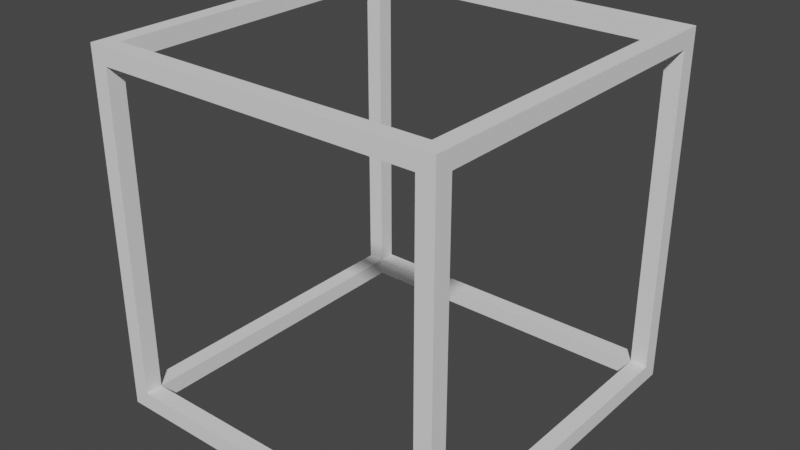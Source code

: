 # Source: box_outline.blend  (saved by Blender 2.92.15; exported with 4.5.12 LTS)
import bpy
from mathutils import Matrix  # noqa: F401  (used for matrix-valued properties, if any)

bpy.ops.wm.read_factory_settings(use_empty=True)
scene = bpy.context.scene
scene.name = 'Scene'

# ---- collections
col_collection = bpy.data.collections.new('Collection'); scene.collection.children.link(col_collection)

# ---- world
world_world = bpy.data.worlds.new('World'); scene.world = world_world
world_world.use_nodes = True; world_world.node_tree.nodes.clear()
_N = world_world.node_tree.nodes; _L = world_world.node_tree.links
n0 = _N.new('ShaderNodeOutputWorld'); n0.name = 'World Output'; n0.location = (300, 300)
n1 = _N.new('ShaderNodeBackground'); n1.name = 'Background'; n1.location = (10, 300)
n1.inputs[0].default_value = (0.05088, 0.05088, 0.05088, 1.0)
_L.new(n1.outputs[0], n0.inputs[0])
n0.is_active_output = True
world_world.color = (0.05088, 0.05088, 0.05088)
world_world.use_sun_shadow = False
world_world.sun_shadow_jitter_overblur = 0.0

# ---- meshes
me_cube_014 = bpy.data.meshes.new('Cube.014')
me_cube_014.from_pydata([(-1.025, 1.025, -0.975), (-0.975, 1.025, -0.975), (-0.975, 1.025, -1.025), (-1.025, -1.025, 1.025), (-1.025, 1.025, 1.025), (-1.025, 0.975, 1.025), (-0.975, 0.975, 1.025), (-0.975, 0.975, -1.025), (-1.025, -0.975, 1.025), (-0.975, -1.025, -1.025), (-0.975, -0.975, -1.025), (0.975, 1.025, 0.975), (1.025, 1.025, 0.975), (1.025, 1.025, 1.025), (-0.975, -1.025, 0.975), (-1.025, -1.025, 0.975), (-1.025, -0.975, 0.975), (1.025, -1.025, 1.025), (0.975, 1.025, -0.975), (1.025, 1.025, -0.975), (-1.025, -1.025, -1.025), (-1.025, 1.025, -1.025), (-0.975, -1.025, -0.975), (-1.025, 0.975, -1.025), (1.025, 0.975, -0.975), (1.025, -1.025, -1.025), (0.975, 1.025, 1.025), (1.025, -1.025, 0.975), (0.975, 0.975, 1.025), (1.025, 0.975, 1.025), (1.025, 0.975, -1.025), (1.025, 1.025, -1.025), (0.975, -1.025, 1.025), (0.975, -0.975, 1.025), (0.975, -1.025, -1.025), (1.025, -0.975, -1.025), (1.025, -0.975, 1.025), (0.975, -0.975, 0.975), (1.025, -0.975, 0.975), (0.975, -1.025, 0.975), (0.975, 0.975, 0.975), (1.025, 0.975, 0.975), (-0.975, -1.025, 1.025), (-0.975, -0.975, 1.025), (-0.975, -0.975, 0.975), (-0.975, 1.025, 1.025), (-0.975, 0.975, 0.975), (-1.025, 1.025, 0.975), (-0.975, 1.025, 0.975), (-1.025, 0.975, 0.975), (-1.025, -0.975, -1.025), (-1.025, -0.975, -0.975), (-0.975, -0.975, -0.975), (-1.025, -1.025, -0.975), (-1.025, 0.975, -0.975), (-0.975, 0.975, -0.975), (0.975, 1.025, -1.025), (0.975, 0.975, -1.025), (0.975, 0.975, -0.975), (0.975, -0.975, -1.025), (1.025, -0.975, -0.975), (0.975, -0.975, -0.975), (0.975, -1.025, -0.975), (1.025, -1.025, -0.975)], [], [(54, 55, 1, 0), (0, 1, 2, 21), (50, 10, 9, 20), (20, 9, 22, 53), (51, 50, 20, 53), (10, 52, 22, 9), (5, 6, 45, 4), (4, 45, 48, 47), (16, 44, 14, 15), (15, 14, 42, 3), (44, 43, 42, 14), (21, 2, 7, 23), (49, 46, 6, 5), (0, 21, 23, 54), (48, 45, 6, 46), (51, 52, 10, 50), (40, 28, 26, 11), (11, 26, 13, 12), (38, 36, 17, 27), (27, 17, 32, 39), (37, 38, 27, 39), (36, 33, 32, 17), (12, 13, 29, 41), (11, 12, 41, 40), (15, 3, 8, 16), (37, 33, 36, 38), (43, 8, 3, 42), (57, 58, 18, 56), (56, 18, 19, 31), (35, 60, 63, 25), (59, 35, 25, 34), (60, 61, 62, 63), (31, 19, 24, 30), (56, 31, 30, 57), (59, 61, 60, 35), (52, 51, 53, 22), (28, 29, 13, 26), (40, 41, 29, 28), (61, 59, 34, 62), (44, 37, 39, 14), (44, 43, 33, 37), (29, 28, 33, 36), (40, 41, 38, 37), (41, 29, 36, 38), (60, 38, 27, 63), (33, 37, 39, 32), (62, 63, 27, 39), (37, 33, 28, 40), (19, 12, 41, 24), (58, 24, 41, 40), (48, 11, 40, 46), (48, 45, 26, 11), (16, 8, 43, 44), (33, 43, 42, 32), (39, 32, 42, 14), (46, 6, 43, 44), (5, 49, 16, 8), (49, 46, 44, 16), (52, 44, 14, 22), (53, 22, 14, 15), (47, 48, 46, 49), (8, 43, 6, 5), (26, 45, 6, 28), (40, 28, 6, 46), (1, 48, 46, 55), (4, 47, 49, 5), (54, 55, 46, 49), (61, 52, 22, 62), (34, 62, 22, 9), (7, 55, 52, 10), (54, 23, 50, 51), (23, 7, 10, 50), (16, 51, 53, 15), (16, 44, 52, 51), (2, 1, 55, 7), (51, 52, 55, 54), (18, 1, 55, 58), (57, 58, 55, 7), (23, 7, 55, 54), (47, 0, 54, 49), (47, 48, 1, 0), (30, 24, 58, 57), (19, 18, 58, 24), (2, 56, 57, 7), (2, 1, 18, 56), (59, 61, 58, 57), (11, 18, 58, 40), (11, 12, 19, 18), (24, 58, 61, 60), (57, 30, 35, 59), (30, 24, 60, 35), (10, 59, 34, 9), (10, 52, 61, 59), (34, 25, 63, 62), (37, 61, 62, 39), (37, 38, 60, 61)])
_uv = me_cube_014.uv_layers.new(name='UVMap')
_uv.uv.foreach_set('vector', [0.375, 0.2439, 0.625, 0.2439, 0.625, 0.25, 0.375, 0.25, 0.375, 0.25, 0.625, 0.25, 0.625, 0.5, 0.375, 0.5, 0.375, 0.7439, 0.625, 0.7439, 0.625, 0.75, 0.375, 0.75, 0.375, 0.75, 0.625, 0.75, 0.625, 1.0, 0.375, 1.0, 0.125, 0.7439, 0.375, 0.7439, 0.375, 0.75, 0.125, 0.75, 0.625, 0.7439, 0.875, 0.7439, 0.875, 0.75, 0.625, 0.75, 0.375, 0.2439, 0.625, 0.2439, 0.625, 0.25, 0.375, 0.25, 0.375, 0.25, 0.625, 0.25, 0.625, 0.5, 0.375, 0.5, 0.375, 0.7439, 0.625, 0.7439, 0.625, 0.75, 0.375, 0.75, 0.375, 0.75, 0.625, 0.75, 0.625, 1.0, 0.375, 1.0, 0.625, 0.7439, 0.875, 0.7439, 0.875, 0.75, 0.625, 0.75, 0.375, 0.5, 0.625, 0.5, 0.625, 0.75, 0.375, 0.75, 0.375, 0.9939, 0.625, 0.9939, 0.625, 1.0, 0.375, 1.0, 0.3689, 0.5, 0.375, 0.5, 0.375, 0.75, 0.3689, 0.75, 0.8689, 0.5, 0.875, 0.5, 0.875, 0.75, 0.8689, 0.75, 0.375, 0.4939, 0.625, 0.4939, 0.625, 0.5, 0.375, 0.5, 0.375, 0.2439, 0.625, 0.2439, 0.625, 0.25, 0.375, 0.25, 0.375, 0.25, 0.625, 0.25, 0.625, 0.5, 0.375, 0.5, 0.375, 0.7439, 0.625, 0.7439, 0.625, 0.75, 0.375, 0.75, 0.375, 0.75, 0.625, 0.75, 0.625, 1.0, 0.375, 1.0, 0.125, 0.7439, 0.375, 0.7439, 0.375, 0.75, 0.125, 0.75, 0.625, 0.7439, 0.875, 0.7439, 0.875, 0.75, 0.625, 0.75, 0.375, 0.5, 0.625, 0.5, 0.625, 0.75, 0.375, 0.75, 0.3689, 0.5, 0.375, 0.5, 0.375, 0.75, 0.3689, 0.75, 0.375, 0.0, 0.625, 0.0, 0.625, 0.25, 0.375, 0.25, 0.375, 0.4372, 0.625, 0.4372, 0.625, 0.5, 0.375, 0.5, 0.8703, 0.5, 0.875, 0.5, 0.875, 0.75, 0.8703, 0.75, 0.375, 0.2439, 0.625, 0.2439, 0.625, 0.25, 0.375, 0.25, 0.375, 0.25, 0.625, 0.25, 0.625, 0.5, 0.375, 0.5, 0.375, 0.7439, 0.625, 0.7439, 0.625, 0.75, 0.375, 0.75, 0.125, 0.7439, 0.375, 0.7439, 0.375, 0.75, 0.125, 0.75, 0.625, 0.7439, 0.875, 0.7439, 0.875, 0.75, 0.625, 0.75, 0.375, 0.5, 0.625, 0.5, 0.625, 0.75, 0.375, 0.75, 0.3689, 0.5, 0.375, 0.5, 0.375, 0.75, 0.3689, 0.75, 0.375, 0.4939, 0.625, 0.4939, 0.625, 0.5, 0.375, 0.5, 0.8689, 0.5, 0.875, 0.5, 0.875, 0.75, 0.8689, 0.75, 0.375, 0.0, 0.625, 0.0, 0.625, 0.25, 0.375, 0.25, 0.375, 0.9939, 0.625, 0.9939, 0.625, 1.0, 0.375, 1.0, 0.3689, 0.5, 0.375, 0.5, 0.375, 0.75, 0.3689, 0.75, 0.1297, 0.5, 0.3122, 0.5, 0.3122, 0.75, 0.1297, 0.75, 0.375, 0.2547, 0.625, 0.2547, 0.625, 0.4372, 0.375, 0.4372, 0.625, 0.5061, 0.875, 0.5061, 0.875, 0.7439, 0.625, 0.7439, 0.125, 0.5061, 0.375, 0.5061, 0.375, 0.7439, 0.125, 0.7439, 0.375, 0.5061, 0.625, 0.5061, 0.625, 0.7439, 0.375, 0.7439, 0.6311, 0.5, 0.8689, 0.5, 0.8689, 0.75, 0.6311, 0.75, 0.125, 0.5, 0.1311, 0.5, 0.1311, 0.75, 0.125, 0.75, 0.375, 0.7561, 0.625, 0.7561, 0.625, 0.9939, 0.375, 0.9939, 0.375, 0.006098, 0.625, 0.006098, 0.625, 0.2439, 0.375, 0.2439, 0.6311, 0.5, 0.8689, 0.5, 0.8689, 0.75, 0.6311, 0.75, 0.375, 0.7561, 0.625, 0.7561, 0.625, 0.9939, 0.375, 0.9939, 0.1311, 0.5, 0.3689, 0.5, 0.3689, 0.75, 0.1311, 0.75, 0.375, 0.2561, 0.625, 0.2561, 0.625, 0.4939, 0.375, 0.4939, 0.375, 0.25, 0.625, 0.25, 0.625, 0.2547, 0.375, 0.2547, 0.6878, 0.5, 0.8703, 0.5, 0.8703, 0.75, 0.6878, 0.75, 0.375, 0.8128, 0.625, 0.8128, 0.625, 0.9953, 0.375, 0.9953, 0.625, 0.5061, 0.875, 0.5061, 0.875, 0.7439, 0.625, 0.7439, 0.125, 0.5061, 0.375, 0.5061, 0.375, 0.7439, 0.125, 0.7439, 0.375, 0.5061, 0.625, 0.5061, 0.625, 0.7439, 0.375, 0.7439, 0.6311, 0.5, 0.8689, 0.5, 0.8689, 0.75, 0.6311, 0.75, 0.375, 0.7561, 0.625, 0.7561, 0.625, 0.9939, 0.375, 0.9939, 0.375, 0.5, 0.625, 0.5, 0.625, 0.5061, 0.375, 0.5061, 0.375, 0.006098, 0.625, 0.006098, 0.625, 0.2439, 0.375, 0.2439, 0.6311, 0.5, 0.8689, 0.5, 0.8689, 0.75, 0.6311, 0.75, 0.375, 0.7561, 0.625, 0.7561, 0.625, 0.9939, 0.375, 0.9939, 0.6311, 0.5, 0.8689, 0.5, 0.8689, 0.75, 0.6311, 0.75, 0.125, 0.5, 0.1311, 0.5, 0.1311, 0.75, 0.125, 0.75, 0.375, 0.7561, 0.625, 0.7561, 0.625, 0.9939, 0.375, 0.9939, 0.6311, 0.5, 0.8689, 0.5, 0.8689, 0.75, 0.6311, 0.75, 0.375, 0.7561, 0.625, 0.7561, 0.625, 0.9939, 0.375, 0.9939, 0.625, 0.5061, 0.875, 0.5061, 0.875, 0.7439, 0.625, 0.7439, 0.125, 0.5061, 0.375, 0.5061, 0.375, 0.7439, 0.125, 0.7439, 0.375, 0.5061, 0.625, 0.5061, 0.625, 0.7439, 0.375, 0.7439, 0.1311, 0.5, 0.3689, 0.5, 0.3689, 0.75, 0.1311, 0.75, 0.375, 0.2561, 0.625, 0.2561, 0.625, 0.4939, 0.375, 0.4939, 0.625, 0.5, 0.875, 0.5, 0.875, 0.5061, 0.625, 0.5061, 0.375, 0.006098, 0.625, 0.006098, 0.625, 0.2439, 0.375, 0.2439, 0.6311, 0.5, 0.8689, 0.5, 0.8689, 0.75, 0.6311, 0.75, 0.375, 0.7561, 0.625, 0.7561, 0.625, 0.9939, 0.375, 0.9939, 0.375, 0.75, 0.625, 0.75, 0.625, 0.7561, 0.375, 0.7561, 0.1311, 0.5, 0.3689, 0.5, 0.3689, 0.75, 0.1311, 0.75, 0.375, 0.2561, 0.625, 0.2561, 0.625, 0.4939, 0.375, 0.4939, 0.375, 0.75, 0.625, 0.75, 0.625, 0.7561, 0.375, 0.7561, 0.625, 0.5, 0.6311, 0.5, 0.6311, 0.75, 0.625, 0.75, 0.1311, 0.5, 0.3689, 0.5, 0.3689, 0.75, 0.1311, 0.75, 0.375, 0.2561, 0.625, 0.2561, 0.625, 0.4939, 0.375, 0.4939, 0.375, 0.006098, 0.625, 0.006098, 0.625, 0.2439, 0.375, 0.2439, 0.1311, 0.5, 0.3689, 0.5, 0.3689, 0.75, 0.1311, 0.75, 0.375, 0.2561, 0.625, 0.2561, 0.625, 0.4939, 0.375, 0.4939, 0.625, 0.5061, 0.875, 0.5061, 0.875, 0.7439, 0.625, 0.7439, 0.125, 0.5061, 0.375, 0.5061, 0.375, 0.7439, 0.125, 0.7439, 0.375, 0.5061, 0.625, 0.5061, 0.625, 0.7439, 0.375, 0.7439, 0.1311, 0.5, 0.3689, 0.5, 0.3689, 0.75, 0.1311, 0.75, 0.375, 0.2561, 0.625, 0.2561, 0.625, 0.4939, 0.375, 0.4939, 0.375, 0.75, 0.625, 0.75, 0.625, 0.7561, 0.375, 0.7561, 0.1311, 0.5, 0.3689, 0.5, 0.3689, 0.75, 0.1311, 0.75, 0.375, 0.2561, 0.625, 0.2561, 0.625, 0.4939, 0.375, 0.4939])
me_cube_014.use_remesh_fix_poles = True
me_cube_014.use_remesh_preserve_attributes = False
me_cube_014.use_mirror_vertex_groups = False
me_cube_014.update()
me_cube_004 = bpy.data.meshes.new('Cube.004')
me_cube_004.from_pydata([(-0.95, 1.05, -1.05), (1.05, 0.95, -0.95), (-1.05, -0.95, -0.95), (0.95, -1.05, -0.95), (-0.95, 0.95, -1.05), (-0.95, -1.05, -1.05), (0.95, 1.05, -0.95), (1.05, -0.95, -0.95), (0.95, 0.95, -1.05), (-0.95, 1.05, 0.95), (-1.05, 1.05, 0.95), (-1.05, -1.05, 0.95), (1.05, -1.05, 0.95), (1.05, -0.95, 0.95), (0.95, -1.05, 1.05), (1.05, 1.05, 1.05), (-0.95, 0.95, 0.95), (-0.95, -0.95, 0.95), (-0.95, -1.05, 0.95), (-0.95, -1.05, 1.05), (0.95, 1.05, 1.05), (1.05, -0.95, 1.05), (0.95, 0.95, 1.05), (0.95, 0.95, 0.95), (1.05, 0.95, -1.05), (1.05, 1.05, -1.05), (0.95, 1.05, -1.05), (1.05, -1.05, -0.95), (0.95, 1.05, 0.95), (1.05, 1.05, 0.95), (1.05, -1.05, 1.05), (0.95, -1.05, 0.95), (0.95, -1.05, -1.05), (1.05, -1.05, -1.05), (1.05, 1.05, -0.95), (0.95, 0.95, -0.95), (1.05, 0.95, 0.95), (1.05, 0.95, 1.05), (1.05, -0.95, -1.05), (0.95, -0.95, -1.05), (0.95, -0.95, 1.05), (0.95, -0.95, 0.95), (0.95, -0.95, -0.95), (-0.95, 1.05, 1.05), (-1.05, 0.95, -1.05), (-1.05, 1.05, -0.95), (-1.05, 1.05, -1.05), (-1.05, -1.05, -0.95), (-0.95, -1.05, -0.95), (-1.05, 1.05, 1.05), (-1.05, -1.05, 1.05), (-0.95, -0.95, 1.05), (-1.05, -1.05, -1.05), (-0.95, 1.05, -0.95), (-1.05, 0.95, -0.95), (-0.95, 0.95, -0.95), (-1.05, 0.95, 0.95), (-1.05, 0.95, 1.05), (-0.95, 0.95, 1.05), (-0.95, -0.95, -1.05), (-1.05, -0.95, -1.05), (-1.05, -0.95, 1.05), (-1.05, -0.95, 0.95), (-0.95, -0.95, -0.95)], [], [(5, 48, 47, 52), (46, 45, 53, 0), (59, 63, 48, 5), (44, 46, 0, 4), (2, 47, 48, 63), (26, 6, 34, 25), (25, 34, 1, 24), (4, 55, 54, 44), (26, 25, 24, 8), (52, 47, 2, 60), (39, 42, 7, 38), (38, 7, 27, 33), (33, 27, 3, 32), (8, 35, 6, 26), (42, 3, 27, 7), (60, 44, 4, 59), (0, 53, 55, 4), (60, 2, 54, 44), (54, 2, 63, 55), (4, 55, 63, 59), (6, 53, 55, 35), (8, 35, 55, 4), (42, 63, 48, 3), (60, 59, 5, 52), (32, 3, 48, 5), (60, 2, 63, 59), (24, 1, 35, 8), (34, 6, 35, 1), (0, 26, 8, 4), (0, 53, 6, 26), (59, 39, 32, 5), (59, 63, 42, 39), (35, 42, 7, 1), (24, 1, 7, 38), (32, 3, 42, 39), (39, 8, 24, 38), (39, 42, 35, 8), (18, 19, 50, 11), (56, 57, 49, 10), (10, 49, 43, 9), (17, 51, 19, 18), (56, 10, 9, 16), (61, 50, 19, 51), (28, 20, 15, 29), (29, 15, 37, 36), (16, 58, 57, 56), (28, 29, 36, 23), (11, 50, 61, 62), (41, 40, 21, 13), (13, 21, 30, 12), (41, 13, 12, 31), (12, 30, 14, 31), (23, 22, 20, 28), (40, 14, 30, 21), (62, 56, 16, 17), (9, 43, 58, 16), (16, 58, 51, 17), (20, 43, 58, 22), (23, 22, 58, 16), (40, 51, 19, 14), (62, 17, 18, 11), (31, 14, 19, 18), (62, 61, 51, 17), (36, 37, 22, 23), (15, 20, 22, 37), (9, 28, 23, 16), (9, 43, 20, 28), (17, 41, 31, 18), (17, 51, 40, 41), (22, 40, 21, 37), (36, 37, 21, 13), (31, 14, 40, 41), (41, 23, 36, 13), (41, 40, 22, 23), (39, 38, 33, 32), (28, 6, 35, 23), (28, 29, 34, 6), (34, 29, 36, 1), (35, 1, 36, 23), (7, 13, 12, 27), (3, 27, 12, 31), (41, 42, 3, 31), (41, 13, 7, 42), (57, 58, 43, 49), (45, 46, 44, 54), (54, 55, 53, 45), (10, 45, 54, 56), (10, 9, 53, 45), (53, 9, 16, 55), (54, 55, 16, 56), (61, 51, 58, 57), (56, 62, 61, 57), (63, 17, 18, 48), (47, 48, 18, 11), (62, 2, 47, 11), (62, 17, 63, 2)])
_uv = me_cube_004.uv_layers.new(name='UVMap')
_uv.uv.foreach_set('vector', [0.375, 0.0, 0.625, 0.0, 0.625, 0.25, 0.375, 0.25, 0.375, 0.5, 0.625, 0.5, 0.625, 0.75, 0.375, 0.75, 0.375, 0.9881, 0.625, 0.9881, 0.625, 1.0, 0.375, 1.0, 0.3631, 0.5, 0.375, 0.5, 0.375, 0.75, 0.3631, 0.75, 0.8631, 0.5, 0.875, 0.5, 0.875, 0.75, 0.8631, 0.75, 0.375, 0.4881, 0.625, 0.4881, 0.625, 0.5, 0.375, 0.5, 0.375, 0.5, 0.625, 0.5, 0.625, 0.75, 0.375, 0.75, 0.375, 0.9881, 0.625, 0.9881, 0.625, 1.0, 0.375, 1.0, 0.3631, 0.5, 0.375, 0.5, 0.375, 0.75, 0.3631, 0.75, 0.375, 0.0, 0.625, 0.0, 0.625, 0.25, 0.375, 0.25, 0.375, 0.4881, 0.625, 0.4881, 0.625, 0.5, 0.375, 0.5, 0.375, 0.5, 0.625, 0.5, 0.625, 0.75, 0.375, 0.75, 0.375, 0.0, 0.625, 0.0, 0.625, 0.25, 0.375, 0.25, 0.375, 0.4881, 0.625, 0.4881, 0.625, 0.5, 0.375, 0.5, 0.8631, 0.5, 0.875, 0.5, 0.875, 0.75, 0.8631, 0.75, 0.1369, 0.5, 0.3631, 0.5, 0.3631, 0.75, 0.1369, 0.75, 0.375, 0.75, 0.625, 0.75, 0.625, 0.7619, 0.375, 0.7619, 0.375, 0.2619, 0.625, 0.2619, 0.625, 0.4881, 0.375, 0.4881, 0.6369, 0.5, 0.8631, 0.5, 0.8631, 0.75, 0.6369, 0.75, 0.375, 0.7619, 0.625, 0.7619, 0.625, 0.9881, 0.375, 0.9881, 0.6369, 0.5, 0.8631, 0.5, 0.8631, 0.75, 0.6369, 0.75, 0.375, 0.7619, 0.625, 0.7619, 0.625, 0.9881, 0.375, 0.9881, 0.6369, 0.5, 0.8631, 0.5, 0.8631, 0.75, 0.6369, 0.75, 0.125, 0.5, 0.1369, 0.5, 0.1369, 0.75, 0.125, 0.75, 0.375, 0.7619, 0.625, 0.7619, 0.625, 0.9881, 0.375, 0.9881, 0.375, 0.25, 0.625, 0.25, 0.625, 0.2619, 0.375, 0.2619, 0.375, 0.75, 0.625, 0.75, 0.625, 0.7619, 0.375, 0.7619, 0.625, 0.5, 0.6369, 0.5, 0.6369, 0.75, 0.625, 0.75, 0.1369, 0.5, 0.3631, 0.5, 0.3631, 0.75, 0.1369, 0.75, 0.375, 0.2619, 0.625, 0.2619, 0.625, 0.4881, 0.375, 0.4881, 0.1369, 0.5, 0.3631, 0.5, 0.3631, 0.75, 0.1369, 0.75, 0.375, 0.2619, 0.625, 0.2619, 0.625, 0.4881, 0.375, 0.4881, 0.6369, 0.5, 0.8631, 0.5, 0.8631, 0.75, 0.6369, 0.75, 0.375, 0.7619, 0.625, 0.7619, 0.625, 0.9881, 0.375, 0.9881, 0.375, 0.25, 0.625, 0.25, 0.625, 0.2619, 0.375, 0.2619, 0.1369, 0.5, 0.3631, 0.5, 0.3631, 0.75, 0.1369, 0.75, 0.375, 0.2619, 0.625, 0.2619, 0.625, 0.4881, 0.375, 0.4881, 0.375, 0.0, 0.625, 0.0, 0.625, 0.25, 0.375, 0.25, 0.375, 0.4881, 0.625, 0.4881, 0.625, 0.5, 0.375, 0.5, 0.375, 0.5, 0.625, 0.5, 0.625, 0.75, 0.375, 0.75, 0.375, 0.9881, 0.625, 0.9881, 0.625, 1.0, 0.375, 1.0, 0.3631, 0.5, 0.375, 0.5, 0.375, 0.75, 0.3631, 0.75, 0.8631, 0.5, 0.875, 0.5, 0.875, 0.75, 0.8631, 0.75, 0.375, 0.4881, 0.625, 0.4881, 0.625, 0.5, 0.375, 0.5, 0.375, 0.5, 0.625, 0.5, 0.625, 0.75, 0.375, 0.75, 0.375, 0.9881, 0.625, 0.9881, 0.625, 1.0, 0.375, 1.0, 0.3631, 0.5, 0.375, 0.5, 0.375, 0.75, 0.3631, 0.75, 0.375, 0.0, 0.625, 0.0, 0.625, 0.25, 0.375, 0.25, 0.375, 0.4881, 0.625, 0.4881, 0.625, 0.5, 0.375, 0.5, 0.375, 0.5, 0.625, 0.5, 0.625, 0.75, 0.375, 0.75, 0.3631, 0.5, 0.375, 0.5, 0.375, 0.75, 0.3631, 0.75, 0.375, 0.0, 0.625, 0.0, 0.625, 0.25, 0.375, 0.25, 0.375, 0.4881, 0.625, 0.4881, 0.625, 0.5, 0.375, 0.5, 0.8631, 0.5, 0.875, 0.5, 0.875, 0.75, 0.8631, 0.75, 0.1369, 0.5, 0.3631, 0.5, 0.3631, 0.75, 0.1369, 0.75, 0.375, 0.75, 0.625, 0.75, 0.625, 0.7619, 0.375, 0.7619, 0.375, 0.7619, 0.625, 0.7619, 0.625, 0.9881, 0.375, 0.9881, 0.6369, 0.5, 0.8631, 0.5, 0.8631, 0.75, 0.6369, 0.75, 0.375, 0.7619, 0.625, 0.7619, 0.625, 0.9881, 0.375, 0.9881, 0.6369, 0.5, 0.8631, 0.5, 0.8631, 0.75, 0.6369, 0.75, 0.125, 0.5, 0.1369, 0.5, 0.1369, 0.75, 0.125, 0.75, 0.375, 0.7619, 0.625, 0.7619, 0.625, 0.9881, 0.375, 0.9881, 0.375, 0.25, 0.625, 0.25, 0.625, 0.2619, 0.375, 0.2619, 0.375, 0.75, 0.625, 0.75, 0.625, 0.7619, 0.375, 0.7619, 0.625, 0.5, 0.6369, 0.5, 0.6369, 0.75, 0.625, 0.75, 0.1369, 0.5, 0.3631, 0.5, 0.3631, 0.75, 0.1369, 0.75, 0.375, 0.2619, 0.625, 0.2619, 0.625, 0.4881, 0.375, 0.4881, 0.1369, 0.5, 0.3631, 0.5, 0.3631, 0.75, 0.1369, 0.75, 0.375, 0.2619, 0.625, 0.2619, 0.625, 0.4881, 0.375, 0.4881, 0.6369, 0.5, 0.8631, 0.5, 0.8631, 0.75, 0.6369, 0.75, 0.375, 0.7619, 0.625, 0.7619, 0.625, 0.9881, 0.375, 0.9881, 0.375, 0.25, 0.625, 0.25, 0.625, 0.2619, 0.375, 0.2619, 0.1369, 0.5, 0.3631, 0.5, 0.3631, 0.75, 0.1369, 0.75, 0.375, 0.2619, 0.625, 0.2619, 0.625, 0.4881, 0.375, 0.4881, 0.375, 0.4881, 0.625, 0.4881, 0.625, 0.5, 0.375, 0.5, 0.1369, 0.5, 0.3631, 0.5, 0.3631, 0.75, 0.1369, 0.75, 0.375, 0.2619, 0.625, 0.2619, 0.625, 0.4881, 0.375, 0.4881, 0.6369, 0.5, 0.8631, 0.5, 0.8631, 0.75, 0.6369, 0.75, 0.375, 0.7619, 0.625, 0.7619, 0.625, 0.9881, 0.375, 0.9881, 0.6369, 0.5, 0.8631, 0.5, 0.8631, 0.75, 0.6369, 0.75, 0.375, 0.7619, 0.625, 0.7619, 0.625, 0.9881, 0.375, 0.9881, 0.1369, 0.5, 0.3631, 0.5, 0.3631, 0.75, 0.1369, 0.75, 0.375, 0.2619, 0.625, 0.2619, 0.625, 0.4881, 0.375, 0.4881, 0.375, 0.0, 0.625, 0.0, 0.625, 0.25, 0.375, 0.25, 0.3631, 0.5, 0.375, 0.5, 0.375, 0.75, 0.3631, 0.75, 0.375, 0.9881, 0.625, 0.9881, 0.625, 1.0, 0.375, 1.0, 0.1369, 0.5, 0.3631, 0.5, 0.3631, 0.75, 0.1369, 0.75, 0.375, 0.2619, 0.625, 0.2619, 0.625, 0.4881, 0.375, 0.4881, 0.6369, 0.5, 0.8631, 0.5, 0.8631, 0.75, 0.6369, 0.75, 0.375, 0.7619, 0.625, 0.7619, 0.625, 0.9881, 0.375, 0.9881, 0.375, 0.7619, 0.625, 0.7619, 0.625, 0.9881, 0.375, 0.9881, 0.1369, 0.5, 0.3631, 0.5, 0.3631, 0.75, 0.1369, 0.75, 0.6369, 0.5, 0.8631, 0.5, 0.8631, 0.75, 0.6369, 0.75, 0.375, 0.7619, 0.625, 0.7619, 0.625, 0.9881, 0.375, 0.9881, 0.1369, 0.5, 0.3631, 0.5, 0.3631, 0.75, 0.1369, 0.75, 0.375, 0.2619, 0.625, 0.2619, 0.625, 0.4881, 0.375, 0.4881])
me_cube_004.use_remesh_fix_poles = True
me_cube_004.use_remesh_preserve_attributes = False
me_cube_004.use_mirror_vertex_groups = False
me_cube_004.update()

# ---- objects
ob_outline_5_cm = bpy.data.objects.new('Outline 5 cm', me_cube_014)
ob_outline_10_cm = bpy.data.objects.new('Outline 10 cm', me_cube_004)

# ---- transforms, parenting, visibility, modifiers, constraints
ob_outline_5_cm.location = (0.0, 0.0, 0.0)
ob_outline_5_cm.lineart.crease_threshold = 0.0
ob_outline_10_cm.location = (0.0, 0.0, 0.0)
ob_outline_10_cm.lineart.crease_threshold = 0.0

# ---- collection membership
col_collection.objects.link(ob_outline_5_cm)
col_collection.objects.link(ob_outline_10_cm)

# ---- scene / render settings (as saved in the file)
scene.frame_start = 1; scene.frame_end = 250; scene.frame_set(1)
scene.render.engine = 'BLENDER_EEVEE_NEXT'
scene.cycles.use_denoising = False
scene.cycles.samples = 128
scene.cycles.sampling_pattern = 'TABULATED_SOBOL'
scene.cycles.use_adaptive_sampling = False
scene.cycles.use_light_tree = False
scene.view_settings.view_transform = 'Filmic'
bpy.context.view_layer.update()

# ---- added for rendering (the .blend has no active camera and no usable light): camera, sun
cam_auto = bpy.data.cameras.new('AutoCamera')
cam_auto.lens = 50.0
cam_auto.sensor_width = 36.0
cam_auto.clip_end = 1000.0
ob_auto_camera = bpy.data.objects.new('AutoCamera', cam_auto)
scene.collection.objects.link(ob_auto_camera)
ob_auto_camera.location = (3.36533, -4.03839, 2.69226)
ob_auto_camera.rotation_euler = (1.09748, -7.21219e-08, 0.694738)
scene.camera = ob_auto_camera
light_auto_sun = bpy.data.lights.new('AutoSun', 'SUN')
light_auto_sun.energy = 3.0
light_auto_sun.angle = 0.0523599
ob_auto_sun = bpy.data.objects.new('AutoSun', light_auto_sun)
scene.collection.objects.link(ob_auto_sun)
ob_auto_sun.rotation_euler = (0.872665, 0.174533, 0.523599)
bpy.context.view_layer.update()
